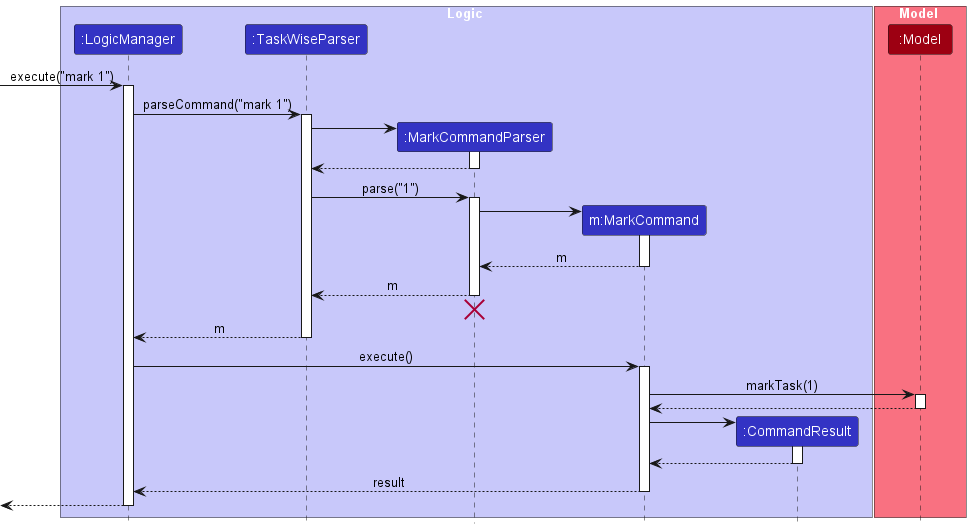

The diagram above was rendered by PlantUML. Its source (embedded in the PNG):
@startuml
!include style.puml
skinparam ArrowFontStyle plain

box Logic LOGIC_COLOR_T1
participant ":LogicManager" as LogicManager LOGIC_COLOR
participant ":TaskWiseParser" as TaskWiseParser LOGIC_COLOR
participant ":MarkCommandParser" as MarkCommandParser LOGIC_COLOR
participant "m:MarkCommand" as MarkCommand LOGIC_COLOR
participant ":CommandResult" as CommandResult LOGIC_COLOR
end box

box Model MODEL_COLOR_T1
participant ":Model" as Model MODEL_COLOR
end box

[-> LogicManager : execute("mark 1")
activate LogicManager

LogicManager -> TaskWiseParser : parseCommand("mark 1")
activate TaskWiseParser

create MarkCommandParser
TaskWiseParser -> MarkCommandParser
activate MarkCommandParser

MarkCommandParser --> TaskWiseParser
deactivate MarkCommandParser

TaskWiseParser -> MarkCommandParser : parse("1")
activate MarkCommandParser

create MarkCommand
MarkCommandParser -> MarkCommand
activate MarkCommand

MarkCommand --> MarkCommandParser : m
deactivate MarkCommand

MarkCommandParser --> TaskWiseParser : m
deactivate MarkCommandParser
'Hidden arrow to position the destroy marker below the end of the activation bar.
MarkCommandParser -[hidden]-> TaskWiseParser
destroy MarkCommandParser

TaskWiseParser --> LogicManager : m
deactivate TaskWiseParser

LogicManager -> MarkCommand : execute()
activate MarkCommand

MarkCommand -> Model : markTask(1)
activate Model

Model --> MarkCommand
deactivate Model

create CommandResult
MarkCommand -> CommandResult
activate CommandResult

CommandResult --> MarkCommand
deactivate CommandResult

MarkCommand --> LogicManager : result
deactivate MarkCommand

[<--LogicManager
deactivate LogicManager
@enduml